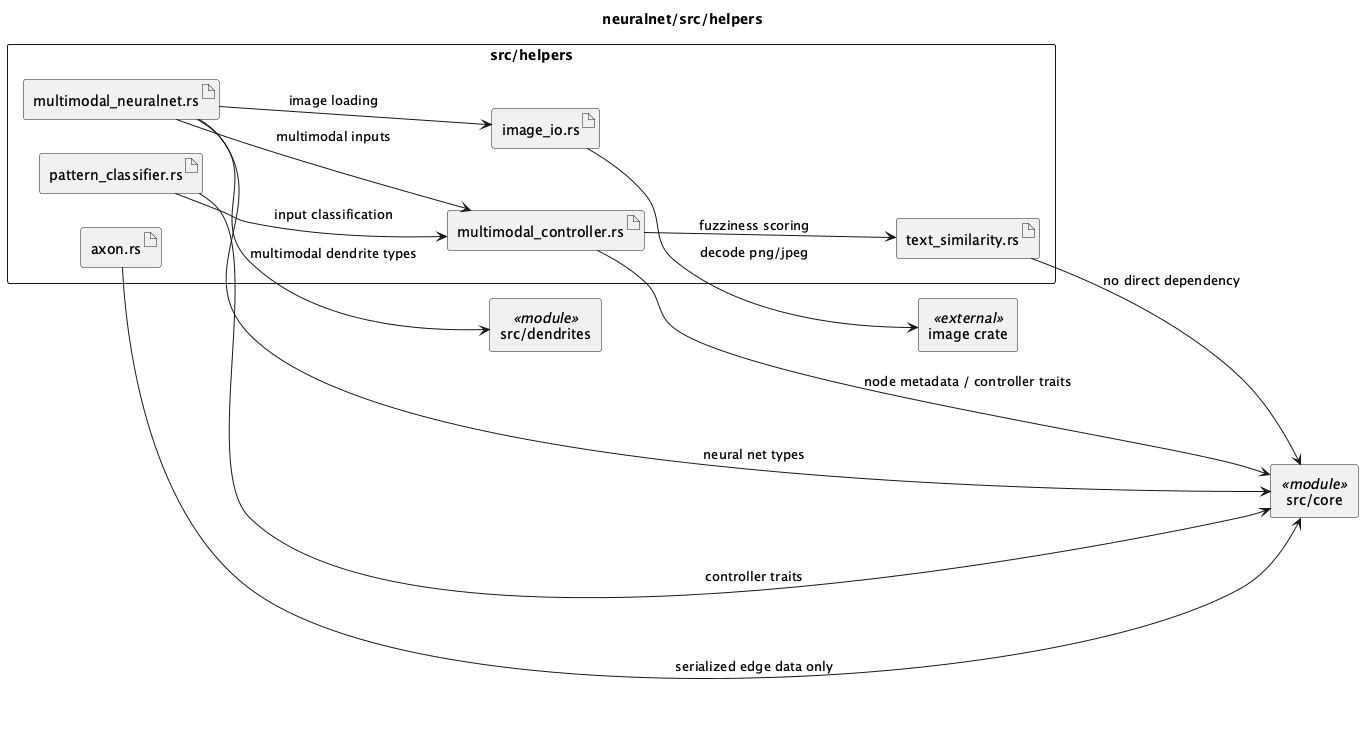

The diagram above was rendered by PlantUML. Its source (embedded in the PNG):
@startuml
left to right direction
skinparam packageStyle rectangle
skinparam shadowing false
skinparam monochrome true
skinparam componentStyle rectangle

title neuralnet/src/helpers

package "src/helpers" {
  artifact "axon.rs" as axon
  artifact "image_io.rs" as image_io
  artifact "multimodal_controller.rs" as controller
  artifact "multimodal_neuralnet.rs" as multimodal_neuralnet
  artifact "pattern_classifier.rs" as pattern_classifier
  artifact "text_similarity.rs" as text_similarity
}

component "src/core" as core <<module>>
component "src/dendrites" as dendrites <<module>>
component "image crate" as image <<external>>

controller --> core : node metadata / controller traits
controller --> text_similarity : fuzziness scoring
image_io --> image : decode png/jpeg
multimodal_neuralnet --> core : neural net types
multimodal_neuralnet --> image_io : image loading
multimodal_neuralnet --> controller : multimodal inputs
multimodal_neuralnet --> dendrites : multimodal dendrite types
pattern_classifier --> controller : input classification
pattern_classifier --> core : controller traits
axon --> core : serialized edge data only
text_similarity --> core : no direct dependency
@enduml